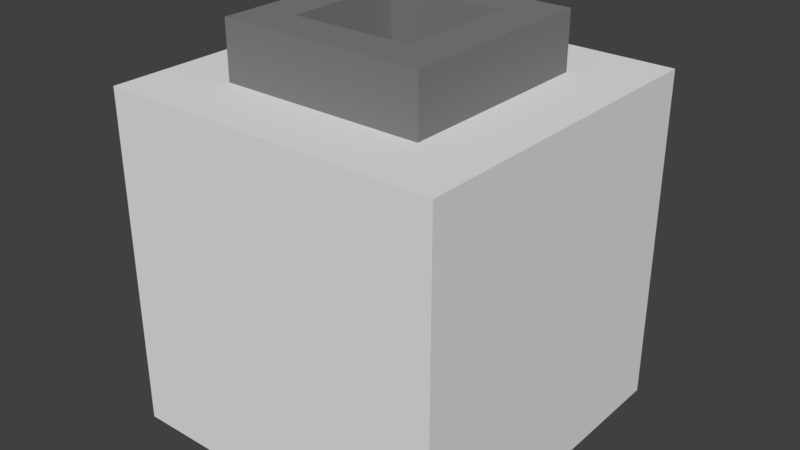 # Source: Cannon.blend  (saved by Blender 2.78.0; exported with 4.5.12 LTS)
import bpy
from mathutils import Matrix  # noqa: F401  (used for matrix-valued properties, if any)

bpy.ops.wm.read_factory_settings(use_empty=True)
scene = bpy.context.scene
scene.name = 'Scene'

# ---- collections
col_collection_9 = bpy.data.collections.new('Collection 9'); scene.collection.children.link(col_collection_9)

# ---- materials (node trees are filled in below, after node groups)
mat_oen = bpy.data.materials.new('Oen')
mat_oen.alpha_threshold = 0.0
mat_oen.use_transparent_shadow = False
mat_oen.roughness = 0.5
mat_two = bpy.data.materials.new('Two')
mat_two.alpha_threshold = 0.0
mat_two.use_transparent_shadow = False
mat_two.diffuse_color = (0.214, 0.214, 0.214, 1.0)
mat_two.roughness = 0.5

# ---- material node trees

# ---- world
world_world = bpy.data.worlds.new('World'); scene.world = world_world
world_world.color = (0.05088, 0.05088, 0.05088)
world_world.use_sun_shadow = False
world_world.sun_shadow_jitter_overblur = 0.0
world_world.cycles.sampling_method = 'MANUAL'

# ---- meshes
me_cannon = bpy.data.meshes.new('Cannon')
me_cannon.from_pydata([(0.18, -0.18, 0.7), (0.18, 0.18, 0.7), (-0.18, 0.18, 0.7), (-0.18, -0.18, 0.7), (-0.18, 0.18, 0.6), (0.18, 0.18, 0.6), (-0.18, -0.18, 0.6), (0.18, -0.18, 0.6), (0.3, 0.3, 0.6), (0.3, 0.3, 6.199e-06), (0.3, -0.3, 0.6), (0.3, -0.3, 6.199e-06), (-0.3, 0.3, 0.6), (-0.3, 0.3, 6.199e-06), (-0.3, -0.3, 0.6), (-0.3, -0.3, 6.199e-06), (0.108, -0.108, 0.7), (-0.108, -0.108, 0.7), (0.108, 0.108, 0.7), (-0.108, 0.108, 0.7), (0.108, -0.108, 0.2), (-0.108, -0.108, 0.2), (0.108, 0.108, 0.2), (-0.108, 0.108, 0.2)], [], [(5, 4, 2, 1), (6, 7, 0, 3), (4, 6, 3, 2), (2, 3, 17, 19), (8, 12, 4, 5), (10, 8, 5, 7), (12, 14, 6, 4), (7, 5, 1, 0), (14, 10, 7, 6), (13, 9, 11, 15), (11, 10, 14, 15), (9, 8, 10, 11), (13, 12, 8, 9), (15, 14, 12, 13), (19, 17, 21, 23), (0, 1, 18, 16), (1, 2, 19, 18), (3, 0, 16, 17), (22, 23, 21, 20), (16, 18, 22, 20), (18, 19, 23, 22), (17, 16, 20, 21)])
me_cannon.polygons.foreach_set('material_index', [1, 1, 1, 1, 0, 0, 0, 1, 0, 0, 0, 0, 0, 0, 1, 1, 1, 1, 1, 1, 1, 1])
_uv = me_cannon.uv_layers.new(name='UVMap')
_uv.uv.foreach_set('vector', [0.0, 0.0, 0.0, 0.0, 0.0, 0.0, 0.0, 0.0, 0.0, 0.0, 0.0, 0.0, 0.0, 0.0, 0.0, 0.0, 0.0, 0.0, 0.0, 0.0, 0.0, 0.0, 0.0, 0.0, 0.0, 0.0, 0.0, 0.0, 0.0, 0.0, 0.0, 0.0, 0.0, 0.0, 0.0, 0.0, 0.0, 0.0, 0.0, 0.0, 0.0, 0.0, 0.0, 0.0, 0.0, 0.0, 0.0, 0.0, 0.0, 0.0, 0.0, 0.0, 0.0, 0.0, 0.0, 0.0, 0.0, 0.0, 0.0, 0.0, 0.0, 0.0, 0.0, 0.0, 0.0, 0.0, 0.0, 0.0, 0.0, 0.0, 0.0, 0.0, 0.0, 0.0, 0.0, 0.0, 0.0, 0.0, 0.0, 0.0, 0.0, 0.0, 0.0, 0.0, 0.0, 0.0, 0.0, 0.0, 0.0, 0.0, 0.0, 0.0, 0.0, 0.0, 0.0, 0.0, 0.0, 0.0, 0.0, 0.0, 0.0, 0.0, 0.0, 0.0, 0.0, 0.0, 0.0, 0.0, 0.0, 0.0, 0.0, 0.0, 0.0, 0.0, 0.0, 0.0, 0.0, 0.0, 0.0, 0.0, 0.0, 0.0, 0.0, 0.0, 0.0, 0.0, 0.0, 0.0, 0.0, 0.0, 0.0, 0.0, 0.0, 0.0, 0.0, 0.0, 0.0, 0.0, 0.0, 0.0, 0.0, 0.0, 0.0, 0.0, 0.0, 0.0, 0.0, 0.0, 0.0, 0.0, 0.0, 0.0, 0.0, 0.0, 0.0, 0.0, 0.0, 0.0, 0.0, 0.0, 0.0, 0.0, 0.0, 0.0, 0.0, 0.0, 0.0, 0.0, 0.0, 0.0, 0.0, 0.0, 0.0, 0.0, 0.0, 0.0])
me_cannon.materials.append(mat_oen)
me_cannon.materials.append(mat_two)
me_cannon.use_remesh_preserve_volume = False
me_cannon.use_remesh_preserve_attributes = False
me_cannon.use_mirror_vertex_groups = False
me_cannon.update()

# ---- objects
ob_cannon = bpy.data.objects.new('Cannon', me_cannon)

# ---- transforms, parenting, visibility, modifiers, constraints
ob_cannon.location = (4.768e-07, 6.199e-06, -6.199e-06)
ob_cannon.lineart.crease_threshold = 0.0

# ---- collection membership
col_collection_9.objects.link(ob_cannon)

# ---- scene / render settings (as saved in the file)
scene.frame_start = 1; scene.frame_end = 250; scene.frame_set(0)
scene.render.engine = 'BLENDER_EEVEE_NEXT'
scene.render.resolution_percentage = 50
scene.render.dither_intensity = 0.0
scene.cycles.use_denoising = False
scene.cycles.samples = 128
scene.cycles.sampling_pattern = 'TABULATED_SOBOL'
scene.cycles.light_sampling_threshold = 0.0
scene.cycles.use_adaptive_sampling = False
scene.cycles.use_light_tree = False
scene.cycles.blur_glossy = 0.0
scene.cycles.sample_clamp_indirect = 0.0
scene.view_settings.view_transform = 'Standard'
bpy.context.view_layer.update()

# ---- added for rendering (the .blend has no active camera and no usable light): camera, sun
cam_auto = bpy.data.cameras.new('AutoCamera')
cam_auto.lens = 50.0
cam_auto.sensor_width = 36.0
cam_auto.clip_end = 1000.0
ob_auto_camera = bpy.data.objects.new('AutoCamera', cam_auto)
scene.collection.objects.link(ob_auto_camera)
ob_auto_camera.location = (1.01775, -1.2213, 1.1642)
ob_auto_camera.rotation_euler = (1.09748, -7.21219e-08, 0.694738)
scene.camera = ob_auto_camera
light_auto_sun = bpy.data.lights.new('AutoSun', 'SUN')
light_auto_sun.energy = 3.0
light_auto_sun.angle = 0.0523599
ob_auto_sun = bpy.data.objects.new('AutoSun', light_auto_sun)
scene.collection.objects.link(ob_auto_sun)
ob_auto_sun.rotation_euler = (0.872665, 0.174533, 0.523599)
bpy.context.view_layer.update()
